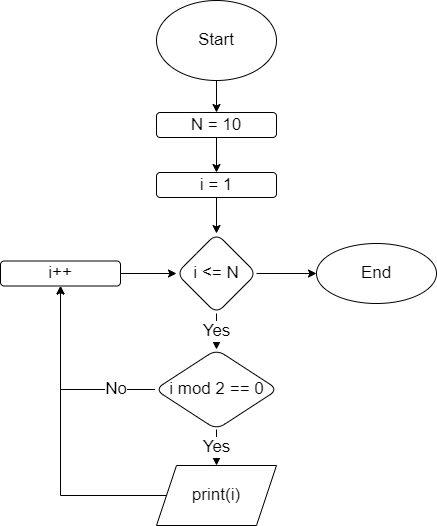

The diagram above was exported from draw.io. Its source (the exported page's mxGraphModel, read from the mxfile embedded in the PNG):
<mxGraphModel dx="1381" dy="1020" grid="0" gridSize="10" guides="1" tooltips="1" connect="1" arrows="1" fold="1" page="0" pageScale="1" pageWidth="827" pageHeight="1169" math="0" shadow="0">
  <root>
    <mxCell id="0" />
    <mxCell id="1" parent="0" />
    <mxCell id="2" value="" style="edgeStyle=none;html=1;fontSize=17;" edge="1" parent="1" source="3" target="5">
      <mxGeometry relative="1" as="geometry" />
    </mxCell>
    <mxCell id="3" value="Start" style="ellipse;whiteSpace=wrap;html=1;fontSize=17;" vertex="1" parent="1">
      <mxGeometry x="335" y="-356" width="120" height="80" as="geometry" />
    </mxCell>
    <mxCell id="4" value="" style="edgeStyle=none;html=1;fontSize=17;" edge="1" parent="1" source="5" target="7">
      <mxGeometry relative="1" as="geometry" />
    </mxCell>
    <mxCell id="5" value="N = 10" style="rounded=1;whiteSpace=wrap;html=1;fontSize=17;" vertex="1" parent="1">
      <mxGeometry x="335" y="-244" width="120" height="25" as="geometry" />
    </mxCell>
    <mxCell id="6" value="" style="edgeStyle=none;html=1;fontSize=17;" edge="1" parent="1" source="7" target="10">
      <mxGeometry relative="1" as="geometry" />
    </mxCell>
    <mxCell id="7" value="i = 1" style="rounded=1;whiteSpace=wrap;html=1;fontSize=17;" vertex="1" parent="1">
      <mxGeometry x="335" y="-184" width="120" height="25" as="geometry" />
    </mxCell>
    <mxCell id="8" value="Yes" style="edgeStyle=none;html=1;fontSize=17;" edge="1" parent="1" source="10" target="13">
      <mxGeometry relative="1" as="geometry" />
    </mxCell>
    <mxCell id="9" value="" style="edgeStyle=orthogonalEdgeStyle;rounded=0;html=1;fontSize=17;" edge="1" parent="1" source="10" target="19">
      <mxGeometry relative="1" as="geometry" />
    </mxCell>
    <mxCell id="10" value="i &amp;lt;= N" style="rhombus;whiteSpace=wrap;html=1;fontSize=17;rounded=1;" vertex="1" parent="1">
      <mxGeometry x="355" y="-123" width="80" height="80" as="geometry" />
    </mxCell>
    <mxCell id="11" value="Yes" style="edgeStyle=none;html=1;exitX=0.5;exitY=1;exitDx=0;exitDy=0;entryX=0.5;entryY=0;entryDx=0;entryDy=0;fontSize=17;" edge="1" parent="1" source="13" target="15">
      <mxGeometry relative="1" as="geometry" />
    </mxCell>
    <mxCell id="12" style="edgeStyle=orthogonalEdgeStyle;rounded=0;html=1;exitX=0;exitY=0.5;exitDx=0;exitDy=0;entryX=0.5;entryY=1;entryDx=0;entryDy=0;fontSize=17;" edge="1" parent="1" source="13" target="17">
      <mxGeometry relative="1" as="geometry" />
    </mxCell>
    <mxCell id="13" value="i mod 2 == 0" style="rhombus;whiteSpace=wrap;html=1;fontSize=17;rounded=1;" vertex="1" parent="1">
      <mxGeometry x="333.5" y="-7" width="123" height="80" as="geometry" />
    </mxCell>
    <mxCell id="14" style="edgeStyle=orthogonalEdgeStyle;html=1;exitX=0;exitY=0.5;exitDx=0;exitDy=0;entryX=0.5;entryY=1;entryDx=0;entryDy=0;fontSize=17;rounded=0;" edge="1" parent="1" source="15" target="17">
      <mxGeometry relative="1" as="geometry" />
    </mxCell>
    <mxCell id="15" value="print(i)" style="shape=parallelogram;perimeter=parallelogramPerimeter;whiteSpace=wrap;html=1;fixedSize=1;fontSize=17;" vertex="1" parent="1">
      <mxGeometry x="335" y="109" width="120" height="60" as="geometry" />
    </mxCell>
    <mxCell id="16" style="edgeStyle=orthogonalEdgeStyle;rounded=0;html=1;exitX=1;exitY=0.5;exitDx=0;exitDy=0;entryX=0;entryY=0.5;entryDx=0;entryDy=0;fontSize=17;" edge="1" parent="1" source="17" target="10">
      <mxGeometry relative="1" as="geometry" />
    </mxCell>
    <mxCell id="17" value="i++" style="rounded=1;whiteSpace=wrap;html=1;fontSize=17;" vertex="1" parent="1">
      <mxGeometry x="179" y="-95.5" width="120" height="25" as="geometry" />
    </mxCell>
    <mxCell id="18" value="No" style="text;html=1;strokeColor=none;fillColor=none;align=center;verticalAlign=middle;whiteSpace=wrap;rounded=0;fontSize=17;labelBackgroundColor=default;" vertex="1" parent="1">
      <mxGeometry x="282" y="18" width="26" height="30" as="geometry" />
    </mxCell>
    <mxCell id="19" value="End" style="ellipse;whiteSpace=wrap;html=1;fontSize=17;rounded=1;" vertex="1" parent="1">
      <mxGeometry x="495" y="-113" width="120" height="60" as="geometry" />
    </mxCell>
  </root>
</mxGraphModel>